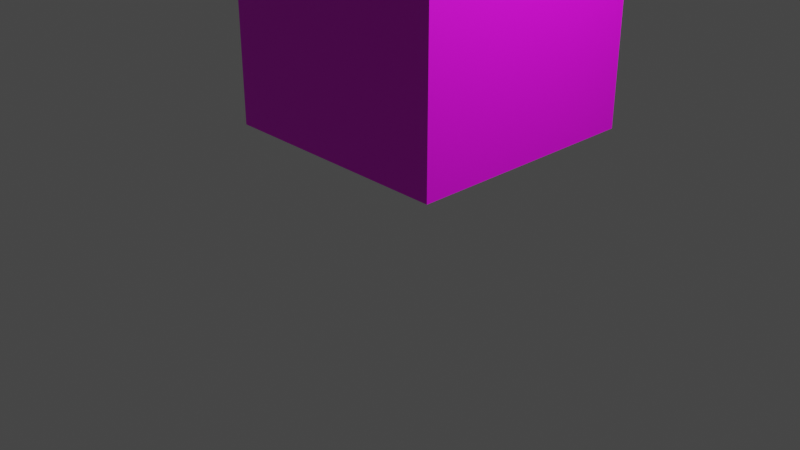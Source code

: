 # Source: Wuerfel.blend  (saved by Blender 2.93.21; exported with 4.5.12 LTS)
import bpy
from mathutils import Matrix  # noqa: F401  (used for matrix-valued properties, if any)

bpy.ops.wm.read_factory_settings(use_empty=True)
scene = bpy.context.scene
scene.name = 'Scene'

# ---- collections
col_collection = bpy.data.collections.new('Collection'); scene.collection.children.link(col_collection)

# ---- images (referenced by path relative to the original .blend; pixels are not part of the script)
import os
ASSET_DIR = os.environ.get("B2B_ASSET_DIR", "")  # directory of the original .blend (textures are referenced by path, not embedded)
HERE = os.path.dirname(os.path.abspath(__file__))  # packed textures are extracted next to this script under _unpacked/

def load_image(name, relpath, width, height, colorspace="sRGB"):
    """Load a texture the original file referenced (path relative to the .blend, or extracted next to this script)."""
    p = next((c for c in (os.path.join(HERE, relpath), os.path.join(ASSET_DIR, relpath)) if relpath and os.path.exists(c)), "")
    if p:
        img = bpy.data.images.load(p, check_existing=True)
        img.name = name
    else:  # same state as the original file: an image datablock whose file is absent (Cycles renders it pink)
        img = bpy.data.images.new(name, width, height)
        img.source = "FILE"
        img.filepath = "//" + (relpath or name)
    img.colorspace_settings.name = colorspace
    return img
img_w6_png = load_image('W6.png', 'W6.png', 1024, 1024, 'sRGB')

# ---- materials (node trees are filled in below, after node groups)
mat_material_001 = bpy.data.materials.new('Material.001')
mat_material_001.use_transparent_shadow = False

# ---- material node trees
mat_material_001.use_nodes = True; mat_material_001.node_tree.nodes.clear()
_N = mat_material_001.node_tree.nodes; _L = mat_material_001.node_tree.links
n0 = _N.new('ShaderNodeBsdfPrincipled'); n0.name = 'Principled BSDF'; n0.location = (10, 300)
n0.distribution = 'GGX'
n0.subsurface_method = 'BURLEY'
n0.inputs[3].default_value = 1.45
n0.inputs[27].default_value = (0.0, 0.0, 0.0, 1.0)
n0.inputs[28].default_value = 1.0
n1 = _N.new('ShaderNodeOutputMaterial'); n1.name = 'Material Output'; n1.location = (300, 300)
n2 = _N.new('ShaderNodeTexImage'); n2.name = 'Image Texture'; n2.location = (-280, 280)
n2.image = img_w6_png
_L.new(n0.outputs[0], n1.inputs[0])
_L.new(n2.outputs[0], n0.inputs[0])
n1.is_active_output = True

# ---- world
world_world = bpy.data.worlds.new('World'); scene.world = world_world
world_world.use_nodes = True; world_world.node_tree.nodes.clear()
_N = world_world.node_tree.nodes; _L = world_world.node_tree.links
n0 = _N.new('ShaderNodeOutputWorld'); n0.name = 'World Output'; n0.location = (300, 300)
n1 = _N.new('ShaderNodeBackground'); n1.name = 'Background'; n1.location = (10, 300)
n1.inputs[0].default_value = (0.05088, 0.05088, 0.05088, 1.0)
_L.new(n1.outputs[0], n0.inputs[0])
n0.is_active_output = True
world_world.color = (0.05088, 0.05088, 0.05088)
world_world.use_sun_shadow = False
world_world.sun_shadow_jitter_overblur = 0.0

# ---- cameras
cam_camera = bpy.data.cameras.new('Camera')
cam_camera.clip_end = 100.0
cam_camera.ortho_scale = 7.314

# ---- lights
light_light = bpy.data.lights.new('Light', 'POINT')
light_light.transmission_factor = 0.0
light_light.energy = 1000.0
light_light.shadow_soft_size = 0.1
light_light.shadow_maximum_resolution = 0.006
light_light.use_absolute_resolution = True

# ---- meshes
me_cube_001 = bpy.data.meshes.new('Cube.001')
me_cube_001.from_pydata([(-1.313, -1.313, -1.313), (-1.313, -1.313, 1.313), (-1.313, 1.313, -1.313), (-1.313, 1.313, 1.313), (1.313, -1.313, -1.313), (1.313, -1.313, 1.313), (1.313, 1.313, -1.313), (1.313, 1.313, 1.313)], [], [(0, 1, 3, 2), (2, 3, 7, 6), (6, 7, 5, 4), (4, 5, 1, 0), (2, 6, 4, 0), (7, 3, 1, 5)])
_uv = me_cube_001.uv_layers.new(name='UVMap')
_uv.uv.foreach_set('vector', [0.7637, 0.8347, 0.9017, 0.8347, 0.9017, 0.9727, 0.7637, 0.9727, 0.01573, 0.3268, 0.3001, 0.3268, 0.3001, 0.6112, 0.01573, 0.6112, 0.3231, 0.01839, 0.9933, 0.01839, 0.9933, 0.6886, 0.3231, 0.6886, 0.393, 0.7041, 0.673, 0.7041, 0.673, 0.9842, 0.393, 0.9842, 0.01781, 0.7008, 0.3011, 0.7008, 0.3011, 0.9841, 0.01781, 0.9841, 0.02017, 0.009844, 0.3046, 0.009844, 0.3046, 0.2943, 0.02017, 0.2943])
me_cube_001.materials.append(mat_material_001)
me_cube_001.use_remesh_fix_poles = True
me_cube_001.use_remesh_preserve_attributes = False
me_cube_001.update()

# ---- objects
ob_light = bpy.data.objects.new('Light', light_light)
ob_camera = bpy.data.objects.new('Camera', cam_camera)
ob_cube = bpy.data.objects.new('Cube', me_cube_001)

# ---- transforms, parenting, visibility, modifiers, constraints
ob_light.location = (4.076, 1.005, 5.904)
ob_light.rotation_euler = (0.6503, 0.05522, 1.866)
ob_light.lock_rotations_4d = False
ob_light.empty_display_type = 'ARROWS'
ob_light.color = (0.0, 0.0, 0.0, 0.0)
ob_light.lineart.crease_threshold = 0.0
ob_camera.location = (7.359, -6.926, 4.958)
ob_camera.rotation_euler = (1.109, 0.0, 0.8149)
ob_camera.lock_rotations_4d = False
ob_camera.empty_display_type = 'ARROWS'
ob_camera.color = (0.0, 0.0, 0.0, 0.0)
ob_camera.display_type = 'WIRE'
ob_camera.lineart.crease_threshold = 0.0
ob_cube.location = (-0.1249, 0.5243, 2.137)
ob_cube.rotation_euler = (-3.142, -0.0, 0.0)

# ---- collection membership
col_collection.objects.link(ob_light)
col_collection.objects.link(ob_camera)
col_collection.objects.link(ob_cube)

# ---- scene / render settings (as saved in the file)
scene.camera = ob_camera
scene.frame_start = 1; scene.frame_end = 250; scene.frame_set(0)
scene.render.engine = 'BLENDER_EEVEE_NEXT'
scene.cycles.use_denoising = False
scene.cycles.samples = 128
scene.cycles.sampling_pattern = 'TABULATED_SOBOL'
scene.cycles.use_adaptive_sampling = False
scene.cycles.use_light_tree = False
scene.view_settings.view_transform = 'Filmic'
bpy.context.view_layer.update()
